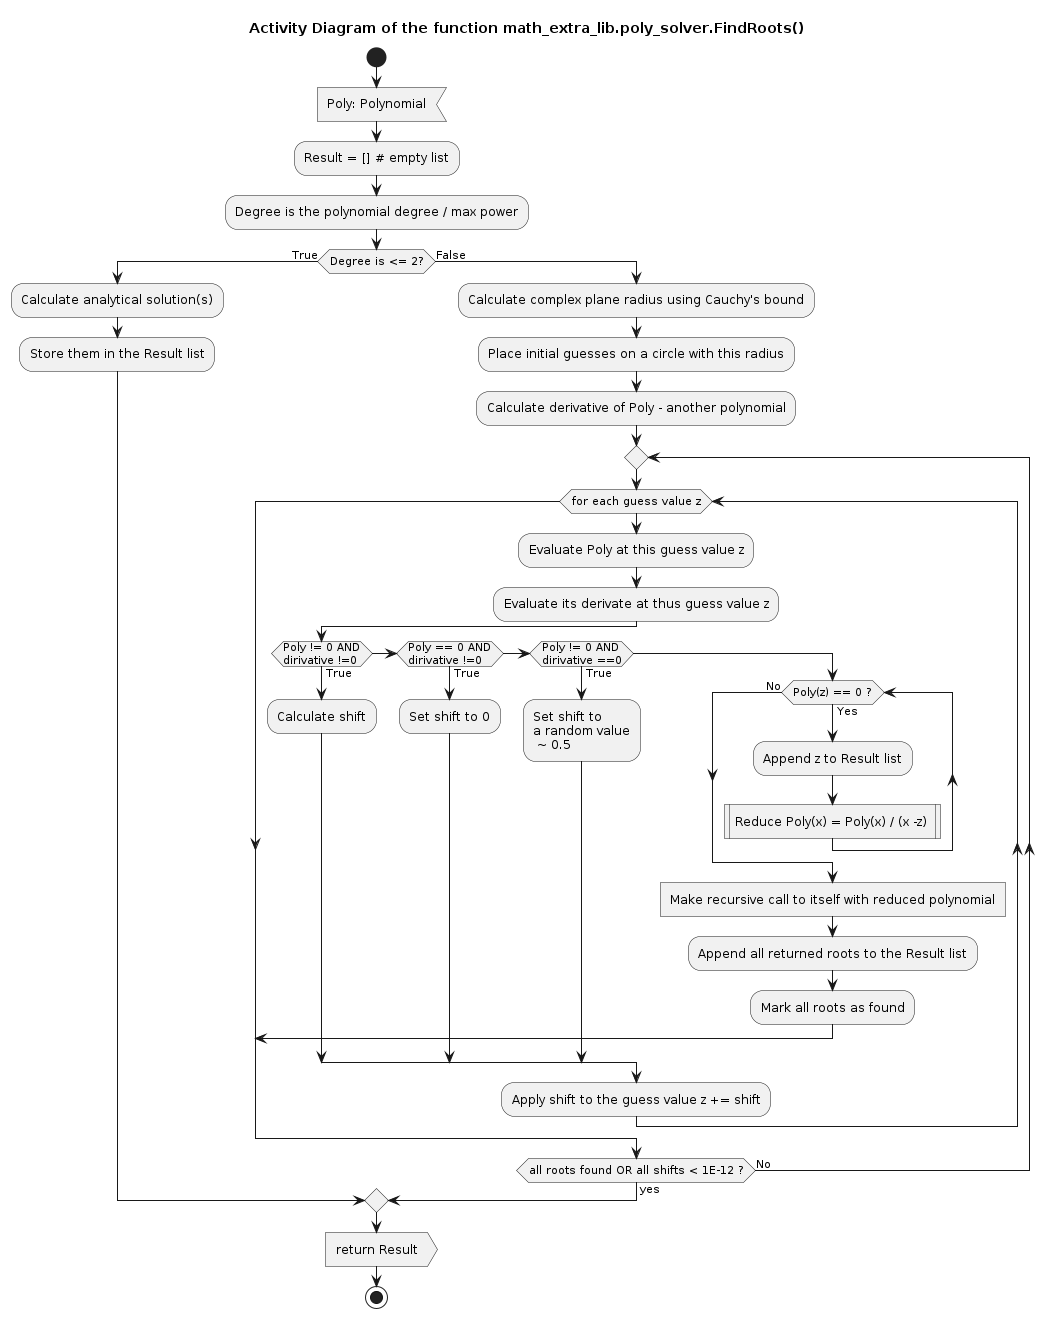

The diagram above was rendered by PlantUML. Its source (embedded in the PNG):
@startuml roots_finding

title Activity Diagram of the function math_extra_lib.poly_solver.FindRoots()

start

:Poly: Polynomial<

:Result = [] # empty list;

:Degree is the polynomial degree / max power;

if (Degree is <= 2?) then (True)
    :Calculate analytical solution(s);
    
    :Store them in the Result list;
else (False)
    :Calculate complex plane radius using Cauchy's bound;
    
    :Place initial guesses on a circle with this radius;
    
    :Calculate derivative of Poly - another polynomial;
    
    repeat
        while (for each guess value z)
            :Evaluate Poly at this guess value z;
            
            :Evaluate its derivate at thus guess value z;
            
            if (Poly != 0 AND\ndirivative !=0) then (True)
                :Calculate shift;
            elseif (Poly == 0 AND\ndirivative !=0) then (True)
                :Set shift to 0;
            elseif (Poly != 0 AND\ndirivative ==0) then (True)
                :Set shift to\na random value\n ~ 0.5;
            else
                while (Poly(z) == 0 ?) is (Yes)
                    :Append z to Result list;
                    
                    :Reduce Poly(x) = Poly(x) / (x -z) |
                endwhile (No)
                
                :Make recursive call to itself with reduced polynomial]
                
                :Append all returned roots to the Result list;
                
                :Mark all roots as found;
                
                break
            endif
        
        :Apply shift to the guess value z += shift;
        
        endwhile
    repeat while (all roots found OR all shifts < 1E-12 ?) is (No) not (yes)
endif

:return Result>

stop

@enduml